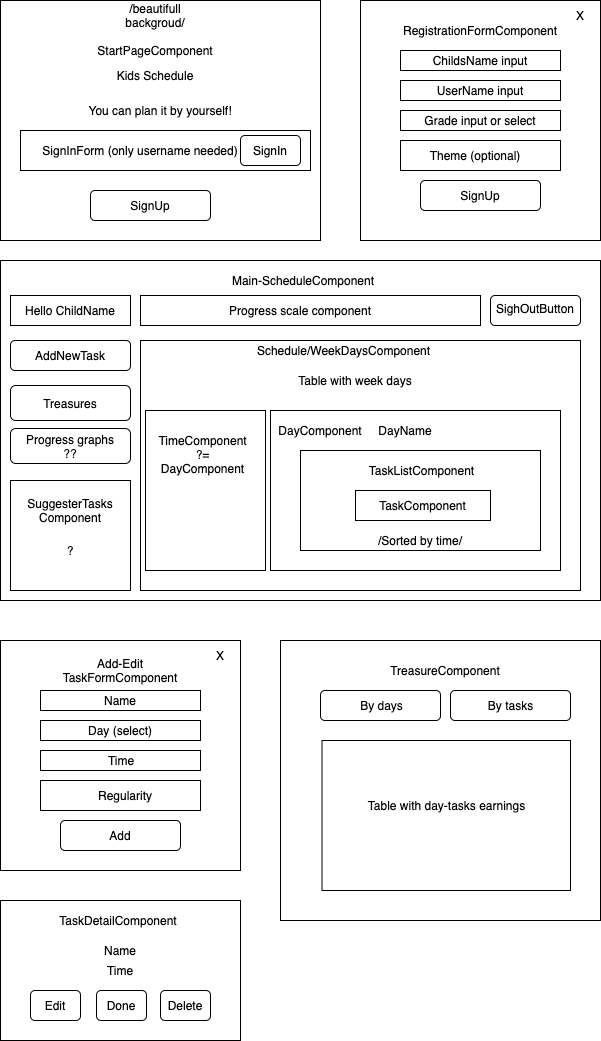

The diagram above was exported from draw.io. Its source (the exported page's mxGraphModel, read from the mxfile embedded in the PNG):
<mxGraphModel dx="946" dy="527" grid="1" gridSize="10" guides="1" tooltips="1" connect="1" arrows="1" fold="1" page="1" pageScale="1" pageWidth="850" pageHeight="1100" math="0" shadow="0">
  <root>
    <mxCell id="0" />
    <mxCell id="1" parent="0" />
    <mxCell id="3kD9lTt6yd3BeEn__hnE-37" value="" style="rounded=0;whiteSpace=wrap;html=1;" vertex="1" parent="1">
      <mxGeometry x="503" y="530" width="120" height="60" as="geometry" />
    </mxCell>
    <mxCell id="3kD9lTt6yd3BeEn__hnE-1" value="" style="rounded=0;whiteSpace=wrap;html=1;" vertex="1" parent="1">
      <mxGeometry x="200" y="40" width="320" height="240" as="geometry" />
    </mxCell>
    <mxCell id="3kD9lTt6yd3BeEn__hnE-2" value="StartPageComponent" style="text;html=1;strokeColor=none;fillColor=none;align=center;verticalAlign=middle;whiteSpace=wrap;rounded=0;" vertex="1" parent="1">
      <mxGeometry x="235" y="80" width="240" height="20" as="geometry" />
    </mxCell>
    <mxCell id="3kD9lTt6yd3BeEn__hnE-3" value="Kids Schedule" style="text;html=1;strokeColor=none;fillColor=none;align=center;verticalAlign=middle;whiteSpace=wrap;rounded=0;" vertex="1" parent="1">
      <mxGeometry x="305" y="100" width="100" height="30" as="geometry" />
    </mxCell>
    <mxCell id="3kD9lTt6yd3BeEn__hnE-4" value="You can plan it by yourself!" style="text;html=1;strokeColor=none;fillColor=none;align=center;verticalAlign=middle;whiteSpace=wrap;rounded=0;" vertex="1" parent="1">
      <mxGeometry x="280" y="140" width="160" height="20" as="geometry" />
    </mxCell>
    <mxCell id="3kD9lTt6yd3BeEn__hnE-5" value="/beautifull backgroud/" style="text;html=1;strokeColor=none;fillColor=none;align=center;verticalAlign=middle;whiteSpace=wrap;rounded=0;" vertex="1" parent="1">
      <mxGeometry x="300" y="40" width="110" height="30" as="geometry" />
    </mxCell>
    <mxCell id="3kD9lTt6yd3BeEn__hnE-7" value="" style="rounded=0;whiteSpace=wrap;html=1;" vertex="1" parent="1">
      <mxGeometry x="220" y="170" width="290" height="40" as="geometry" />
    </mxCell>
    <mxCell id="3kD9lTt6yd3BeEn__hnE-8" value="SignInForm (only username needed)" style="text;html=1;strokeColor=none;fillColor=none;align=center;verticalAlign=middle;whiteSpace=wrap;rounded=0;" vertex="1" parent="1">
      <mxGeometry x="235" y="180" width="210" height="20" as="geometry" />
    </mxCell>
    <mxCell id="3kD9lTt6yd3BeEn__hnE-9" value="" style="rounded=1;whiteSpace=wrap;html=1;" vertex="1" parent="1">
      <mxGeometry x="440" y="175" width="60" height="30" as="geometry" />
    </mxCell>
    <mxCell id="3kD9lTt6yd3BeEn__hnE-10" value="SignIn" style="text;html=1;strokeColor=none;fillColor=none;align=center;verticalAlign=middle;whiteSpace=wrap;rounded=0;" vertex="1" parent="1">
      <mxGeometry x="450" y="180" width="40" height="20" as="geometry" />
    </mxCell>
    <mxCell id="3kD9lTt6yd3BeEn__hnE-11" value="SignUp" style="rounded=1;whiteSpace=wrap;html=1;" vertex="1" parent="1">
      <mxGeometry x="290" y="230" width="120" height="30" as="geometry" />
    </mxCell>
    <mxCell id="3kD9lTt6yd3BeEn__hnE-12" value="" style="rounded=0;whiteSpace=wrap;html=1;" vertex="1" parent="1">
      <mxGeometry x="560" y="40" width="240" height="240" as="geometry" />
    </mxCell>
    <mxCell id="3kD9lTt6yd3BeEn__hnE-13" value="RegistrationFormComponent" style="text;html=1;strokeColor=none;fillColor=none;align=center;verticalAlign=middle;whiteSpace=wrap;rounded=0;" vertex="1" parent="1">
      <mxGeometry x="620" y="60" width="120" height="20" as="geometry" />
    </mxCell>
    <mxCell id="3kD9lTt6yd3BeEn__hnE-14" value="" style="rounded=0;whiteSpace=wrap;html=1;" vertex="1" parent="1">
      <mxGeometry x="600" y="90" width="160" height="20" as="geometry" />
    </mxCell>
    <mxCell id="3kD9lTt6yd3BeEn__hnE-15" value="ChildsName input" style="text;html=1;strokeColor=none;fillColor=none;align=center;verticalAlign=middle;whiteSpace=wrap;rounded=0;" vertex="1" parent="1">
      <mxGeometry x="620" y="90" width="120" height="20" as="geometry" />
    </mxCell>
    <mxCell id="3kD9lTt6yd3BeEn__hnE-16" value="" style="rounded=0;whiteSpace=wrap;html=1;" vertex="1" parent="1">
      <mxGeometry x="600" y="120" width="160" height="20" as="geometry" />
    </mxCell>
    <mxCell id="3kD9lTt6yd3BeEn__hnE-17" value="UserName input" style="text;html=1;strokeColor=none;fillColor=none;align=center;verticalAlign=middle;whiteSpace=wrap;rounded=0;" vertex="1" parent="1">
      <mxGeometry x="620" y="120" width="120" height="20" as="geometry" />
    </mxCell>
    <mxCell id="3kD9lTt6yd3BeEn__hnE-19" value="SignUp" style="rounded=1;whiteSpace=wrap;html=1;" vertex="1" parent="1">
      <mxGeometry x="620" y="220" width="120" height="30" as="geometry" />
    </mxCell>
    <mxCell id="3kD9lTt6yd3BeEn__hnE-20" value="" style="rounded=0;whiteSpace=wrap;html=1;" vertex="1" parent="1">
      <mxGeometry x="600" y="150" width="160" height="20" as="geometry" />
    </mxCell>
    <mxCell id="3kD9lTt6yd3BeEn__hnE-21" value="Grade input or select" style="text;html=1;strokeColor=none;fillColor=none;align=center;verticalAlign=middle;whiteSpace=wrap;rounded=0;" vertex="1" parent="1">
      <mxGeometry x="620" y="150" width="120" height="20" as="geometry" />
    </mxCell>
    <mxCell id="3kD9lTt6yd3BeEn__hnE-22" value="" style="rounded=0;whiteSpace=wrap;html=1;" vertex="1" parent="1">
      <mxGeometry x="600" y="180" width="160" height="30" as="geometry" />
    </mxCell>
    <mxCell id="3kD9lTt6yd3BeEn__hnE-23" value="Theme (optional)" style="text;html=1;strokeColor=none;fillColor=none;align=center;verticalAlign=middle;whiteSpace=wrap;rounded=0;" vertex="1" parent="1">
      <mxGeometry x="620" y="185" width="110" height="20" as="geometry" />
    </mxCell>
    <mxCell id="3kD9lTt6yd3BeEn__hnE-24" value="" style="rounded=0;whiteSpace=wrap;html=1;" vertex="1" parent="1">
      <mxGeometry x="200" y="300" width="600" height="340" as="geometry" />
    </mxCell>
    <mxCell id="3kD9lTt6yd3BeEn__hnE-25" value="Main-ScheduleComponent" style="text;html=1;strokeColor=none;fillColor=none;align=center;verticalAlign=middle;whiteSpace=wrap;rounded=0;" vertex="1" parent="1">
      <mxGeometry x="383" y="310" width="240" height="20" as="geometry" />
    </mxCell>
    <mxCell id="3kD9lTt6yd3BeEn__hnE-26" value="" style="rounded=0;whiteSpace=wrap;html=1;" vertex="1" parent="1">
      <mxGeometry x="210" y="335" width="120" height="30" as="geometry" />
    </mxCell>
    <mxCell id="3kD9lTt6yd3BeEn__hnE-27" value="Hello ChildName" style="text;html=1;strokeColor=none;fillColor=none;align=center;verticalAlign=middle;whiteSpace=wrap;rounded=0;" vertex="1" parent="1">
      <mxGeometry x="220" y="340" width="100" height="20" as="geometry" />
    </mxCell>
    <mxCell id="3kD9lTt6yd3BeEn__hnE-28" value="" style="rounded=0;whiteSpace=wrap;html=1;" vertex="1" parent="1">
      <mxGeometry x="340" y="380" width="440" height="250" as="geometry" />
    </mxCell>
    <mxCell id="3kD9lTt6yd3BeEn__hnE-29" value="Schedule/WeekDaysComponent" style="text;html=1;strokeColor=none;fillColor=none;align=center;verticalAlign=middle;whiteSpace=wrap;rounded=0;" vertex="1" parent="1">
      <mxGeometry x="456" y="380" width="175" height="20" as="geometry" />
    </mxCell>
    <mxCell id="3kD9lTt6yd3BeEn__hnE-34" value="Table with week days" style="text;html=1;strokeColor=none;fillColor=none;align=center;verticalAlign=middle;whiteSpace=wrap;rounded=0;" vertex="1" parent="1">
      <mxGeometry x="465" y="410" width="180" height="20" as="geometry" />
    </mxCell>
    <mxCell id="3kD9lTt6yd3BeEn__hnE-38" value="" style="rounded=0;whiteSpace=wrap;html=1;" vertex="1" parent="1">
      <mxGeometry x="470" y="450" width="290" height="160" as="geometry" />
    </mxCell>
    <mxCell id="3kD9lTt6yd3BeEn__hnE-39" value="DayName" style="text;html=1;strokeColor=none;fillColor=none;align=center;verticalAlign=middle;whiteSpace=wrap;rounded=0;" vertex="1" parent="1">
      <mxGeometry x="535" y="460" width="140" height="20" as="geometry" />
    </mxCell>
    <mxCell id="3kD9lTt6yd3BeEn__hnE-40" value="" style="rounded=0;whiteSpace=wrap;html=1;" vertex="1" parent="1">
      <mxGeometry x="345" y="450" width="120" height="160" as="geometry" />
    </mxCell>
    <mxCell id="3kD9lTt6yd3BeEn__hnE-41" value="DayComponent" style="text;html=1;strokeColor=none;fillColor=none;align=center;verticalAlign=middle;whiteSpace=wrap;rounded=0;" vertex="1" parent="1">
      <mxGeometry x="480" y="460" width="80" height="20" as="geometry" />
    </mxCell>
    <mxCell id="3kD9lTt6yd3BeEn__hnE-43" value="" style="rounded=1;whiteSpace=wrap;html=1;" vertex="1" parent="1">
      <mxGeometry x="690" y="335" width="90" height="30" as="geometry" />
    </mxCell>
    <mxCell id="3kD9lTt6yd3BeEn__hnE-44" value="SighOutButton" style="text;html=1;strokeColor=none;fillColor=none;align=center;verticalAlign=middle;whiteSpace=wrap;rounded=0;" vertex="1" parent="1">
      <mxGeometry x="700" y="335" width="70" height="25" as="geometry" />
    </mxCell>
    <mxCell id="3kD9lTt6yd3BeEn__hnE-46" value="TimeComponent&lt;br&gt;?= DayComponent" style="text;html=1;strokeColor=none;fillColor=none;align=center;verticalAlign=middle;whiteSpace=wrap;rounded=0;" vertex="1" parent="1">
      <mxGeometry x="365" y="468" width="75" height="52" as="geometry" />
    </mxCell>
    <mxCell id="3kD9lTt6yd3BeEn__hnE-47" value="" style="rounded=1;whiteSpace=wrap;html=1;" vertex="1" parent="1">
      <mxGeometry x="210" y="380" width="120" height="30" as="geometry" />
    </mxCell>
    <mxCell id="3kD9lTt6yd3BeEn__hnE-48" value="AddNewTask" style="text;html=1;strokeColor=none;fillColor=none;align=center;verticalAlign=middle;whiteSpace=wrap;rounded=0;" vertex="1" parent="1">
      <mxGeometry x="230" y="385" width="80" height="20" as="geometry" />
    </mxCell>
    <mxCell id="3kD9lTt6yd3BeEn__hnE-49" value="" style="rounded=0;whiteSpace=wrap;html=1;" vertex="1" parent="1">
      <mxGeometry x="500" y="490" width="240" height="100" as="geometry" />
    </mxCell>
    <mxCell id="3kD9lTt6yd3BeEn__hnE-50" value="TaskListComponent" style="text;html=1;strokeColor=none;fillColor=none;align=center;verticalAlign=middle;whiteSpace=wrap;rounded=0;" vertex="1" parent="1">
      <mxGeometry x="553" y="500" width="137" height="20" as="geometry" />
    </mxCell>
    <mxCell id="3kD9lTt6yd3BeEn__hnE-51" value="" style="rounded=0;whiteSpace=wrap;html=1;" vertex="1" parent="1">
      <mxGeometry x="555" y="530" width="135" height="30" as="geometry" />
    </mxCell>
    <mxCell id="3kD9lTt6yd3BeEn__hnE-52" value="TaskComponent" style="text;html=1;strokeColor=none;fillColor=none;align=center;verticalAlign=middle;whiteSpace=wrap;rounded=0;" vertex="1" parent="1">
      <mxGeometry x="580" y="535" width="85" height="20" as="geometry" />
    </mxCell>
    <mxCell id="3kD9lTt6yd3BeEn__hnE-53" value="/Sorted by time/" style="text;html=1;strokeColor=none;fillColor=none;align=center;verticalAlign=middle;whiteSpace=wrap;rounded=0;" vertex="1" parent="1">
      <mxGeometry x="540" y="570" width="160" height="20" as="geometry" />
    </mxCell>
    <mxCell id="3kD9lTt6yd3BeEn__hnE-55" value="X" style="text;html=1;strokeColor=none;fillColor=none;align=center;verticalAlign=middle;whiteSpace=wrap;rounded=0;" vertex="1" parent="1">
      <mxGeometry x="760" y="45" width="40" height="20" as="geometry" />
    </mxCell>
    <mxCell id="3kD9lTt6yd3BeEn__hnE-56" value="" style="rounded=0;whiteSpace=wrap;html=1;" vertex="1" parent="1">
      <mxGeometry x="210" y="520" width="120" height="110" as="geometry" />
    </mxCell>
    <mxCell id="3kD9lTt6yd3BeEn__hnE-57" value="SuggesterTasks&lt;br&gt;Component" style="text;html=1;strokeColor=none;fillColor=none;align=center;verticalAlign=middle;whiteSpace=wrap;rounded=0;" vertex="1" parent="1">
      <mxGeometry x="220" y="540" width="100" height="20" as="geometry" />
    </mxCell>
    <mxCell id="3kD9lTt6yd3BeEn__hnE-59" value="?" style="text;html=1;strokeColor=none;fillColor=none;align=center;verticalAlign=middle;whiteSpace=wrap;rounded=0;" vertex="1" parent="1">
      <mxGeometry x="250" y="580" width="40" height="20" as="geometry" />
    </mxCell>
    <mxCell id="3kD9lTt6yd3BeEn__hnE-60" value="" style="rounded=1;whiteSpace=wrap;html=1;" vertex="1" parent="1">
      <mxGeometry x="210" y="425" width="120" height="35" as="geometry" />
    </mxCell>
    <mxCell id="3kD9lTt6yd3BeEn__hnE-61" value="Treasures" style="text;html=1;strokeColor=none;fillColor=none;align=center;verticalAlign=middle;whiteSpace=wrap;rounded=0;" vertex="1" parent="1">
      <mxGeometry x="230" y="432.5" width="80" height="20" as="geometry" />
    </mxCell>
    <mxCell id="3kD9lTt6yd3BeEn__hnE-63" value="" style="rounded=0;whiteSpace=wrap;html=1;" vertex="1" parent="1">
      <mxGeometry x="340" y="335" width="340" height="30" as="geometry" />
    </mxCell>
    <mxCell id="3kD9lTt6yd3BeEn__hnE-54" value="Progress scale component" style="text;html=1;strokeColor=none;fillColor=none;align=center;verticalAlign=middle;whiteSpace=wrap;rounded=0;" vertex="1" parent="1">
      <mxGeometry x="338" y="340" width="324" height="20" as="geometry" />
    </mxCell>
    <mxCell id="3kD9lTt6yd3BeEn__hnE-67" value="" style="rounded=0;whiteSpace=wrap;html=1;" vertex="1" parent="1">
      <mxGeometry x="480" y="680" width="320" height="280" as="geometry" />
    </mxCell>
    <mxCell id="3kD9lTt6yd3BeEn__hnE-68" value="TreasureComponent" style="text;html=1;strokeColor=none;fillColor=none;align=center;verticalAlign=middle;whiteSpace=wrap;rounded=0;" vertex="1" parent="1">
      <mxGeometry x="540" y="700" width="210" height="20" as="geometry" />
    </mxCell>
    <mxCell id="3kD9lTt6yd3BeEn__hnE-69" value="" style="rounded=1;whiteSpace=wrap;html=1;" vertex="1" parent="1">
      <mxGeometry x="520" y="730" width="120" height="30" as="geometry" />
    </mxCell>
    <mxCell id="3kD9lTt6yd3BeEn__hnE-70" value="By days" style="text;html=1;strokeColor=none;fillColor=none;align=center;verticalAlign=middle;whiteSpace=wrap;rounded=0;" vertex="1" parent="1">
      <mxGeometry x="543" y="735" width="77" height="20" as="geometry" />
    </mxCell>
    <mxCell id="3kD9lTt6yd3BeEn__hnE-71" value="" style="rounded=1;whiteSpace=wrap;html=1;" vertex="1" parent="1">
      <mxGeometry x="650" y="730" width="120" height="30" as="geometry" />
    </mxCell>
    <mxCell id="3kD9lTt6yd3BeEn__hnE-72" value="By tasks" style="text;html=1;strokeColor=none;fillColor=none;align=center;verticalAlign=middle;whiteSpace=wrap;rounded=0;" vertex="1" parent="1">
      <mxGeometry x="671.5" y="735" width="77" height="20" as="geometry" />
    </mxCell>
    <mxCell id="3kD9lTt6yd3BeEn__hnE-73" value="" style="rounded=1;whiteSpace=wrap;html=1;" vertex="1" parent="1">
      <mxGeometry x="210" y="468" width="120" height="35" as="geometry" />
    </mxCell>
    <mxCell id="3kD9lTt6yd3BeEn__hnE-74" value="Progress graphs ??" style="text;html=1;strokeColor=none;fillColor=none;align=center;verticalAlign=middle;whiteSpace=wrap;rounded=0;" vertex="1" parent="1">
      <mxGeometry x="220" y="475.5" width="100" height="20" as="geometry" />
    </mxCell>
    <mxCell id="3kD9lTt6yd3BeEn__hnE-75" value="" style="rounded=0;whiteSpace=wrap;html=1;" vertex="1" parent="1">
      <mxGeometry x="200" y="680" width="240" height="230" as="geometry" />
    </mxCell>
    <mxCell id="3kD9lTt6yd3BeEn__hnE-76" value="Add-Edit TaskFormComponent" style="text;html=1;strokeColor=none;fillColor=none;align=center;verticalAlign=middle;whiteSpace=wrap;rounded=0;" vertex="1" parent="1">
      <mxGeometry x="260" y="700" width="120" height="20" as="geometry" />
    </mxCell>
    <mxCell id="3kD9lTt6yd3BeEn__hnE-77" value="" style="rounded=0;whiteSpace=wrap;html=1;" vertex="1" parent="1">
      <mxGeometry x="240" y="730" width="160" height="20" as="geometry" />
    </mxCell>
    <mxCell id="3kD9lTt6yd3BeEn__hnE-78" value="Name" style="text;html=1;strokeColor=none;fillColor=none;align=center;verticalAlign=middle;whiteSpace=wrap;rounded=0;" vertex="1" parent="1">
      <mxGeometry x="260" y="730" width="120" height="20" as="geometry" />
    </mxCell>
    <mxCell id="3kD9lTt6yd3BeEn__hnE-79" value="" style="rounded=0;whiteSpace=wrap;html=1;" vertex="1" parent="1">
      <mxGeometry x="240" y="760" width="160" height="20" as="geometry" />
    </mxCell>
    <mxCell id="3kD9lTt6yd3BeEn__hnE-80" value="Day (select)" style="text;html=1;strokeColor=none;fillColor=none;align=center;verticalAlign=middle;whiteSpace=wrap;rounded=0;" vertex="1" parent="1">
      <mxGeometry x="260" y="760" width="120" height="20" as="geometry" />
    </mxCell>
    <mxCell id="3kD9lTt6yd3BeEn__hnE-81" value="Add" style="rounded=1;whiteSpace=wrap;html=1;" vertex="1" parent="1">
      <mxGeometry x="260" y="860" width="120" height="30" as="geometry" />
    </mxCell>
    <mxCell id="3kD9lTt6yd3BeEn__hnE-82" value="" style="rounded=0;whiteSpace=wrap;html=1;" vertex="1" parent="1">
      <mxGeometry x="240" y="790" width="160" height="20" as="geometry" />
    </mxCell>
    <mxCell id="3kD9lTt6yd3BeEn__hnE-83" value="Time" style="text;html=1;strokeColor=none;fillColor=none;align=center;verticalAlign=middle;whiteSpace=wrap;rounded=0;" vertex="1" parent="1">
      <mxGeometry x="261" y="790" width="120" height="20" as="geometry" />
    </mxCell>
    <mxCell id="3kD9lTt6yd3BeEn__hnE-84" value="" style="rounded=0;whiteSpace=wrap;html=1;" vertex="1" parent="1">
      <mxGeometry x="240" y="820" width="160" height="30" as="geometry" />
    </mxCell>
    <mxCell id="3kD9lTt6yd3BeEn__hnE-85" value="Regularity" style="text;html=1;strokeColor=none;fillColor=none;align=center;verticalAlign=middle;whiteSpace=wrap;rounded=0;" vertex="1" parent="1">
      <mxGeometry x="270" y="825" width="110" height="20" as="geometry" />
    </mxCell>
    <mxCell id="3kD9lTt6yd3BeEn__hnE-86" value="X" style="text;html=1;strokeColor=none;fillColor=none;align=center;verticalAlign=middle;whiteSpace=wrap;rounded=0;" vertex="1" parent="1">
      <mxGeometry x="400" y="685" width="40" height="20" as="geometry" />
    </mxCell>
    <mxCell id="3kD9lTt6yd3BeEn__hnE-88" value="" style="rounded=0;whiteSpace=wrap;html=1;" vertex="1" parent="1">
      <mxGeometry x="521.5" y="780" width="248.5" height="150" as="geometry" />
    </mxCell>
    <mxCell id="3kD9lTt6yd3BeEn__hnE-89" value="Table with day-tasks earnings" style="text;html=1;strokeColor=none;fillColor=none;align=center;verticalAlign=middle;whiteSpace=wrap;rounded=0;" vertex="1" parent="1">
      <mxGeometry x="543" y="820" width="207" height="50" as="geometry" />
    </mxCell>
    <mxCell id="3kD9lTt6yd3BeEn__hnE-90" value="" style="rounded=0;whiteSpace=wrap;html=1;" vertex="1" parent="1">
      <mxGeometry x="200" y="940" width="240" height="140" as="geometry" />
    </mxCell>
    <mxCell id="3kD9lTt6yd3BeEn__hnE-91" value="TaskDetailComponent" style="text;html=1;strokeColor=none;fillColor=none;align=center;verticalAlign=middle;whiteSpace=wrap;rounded=0;" vertex="1" parent="1">
      <mxGeometry x="253" y="950" width="130" height="20" as="geometry" />
    </mxCell>
    <mxCell id="3kD9lTt6yd3BeEn__hnE-92" value="Name" style="text;html=1;strokeColor=none;fillColor=none;align=center;verticalAlign=middle;whiteSpace=wrap;rounded=0;" vertex="1" parent="1">
      <mxGeometry x="260" y="980" width="120" height="20" as="geometry" />
    </mxCell>
    <mxCell id="3kD9lTt6yd3BeEn__hnE-93" value="Time" style="text;html=1;strokeColor=none;fillColor=none;align=center;verticalAlign=middle;whiteSpace=wrap;rounded=0;" vertex="1" parent="1">
      <mxGeometry x="290" y="1000" width="60" height="20" as="geometry" />
    </mxCell>
    <mxCell id="3kD9lTt6yd3BeEn__hnE-95" value="Edit" style="rounded=1;whiteSpace=wrap;html=1;" vertex="1" parent="1">
      <mxGeometry x="230" y="1030" width="50" height="30" as="geometry" />
    </mxCell>
    <mxCell id="3kD9lTt6yd3BeEn__hnE-96" value="Done" style="rounded=1;whiteSpace=wrap;html=1;" vertex="1" parent="1">
      <mxGeometry x="296" y="1030" width="50" height="30" as="geometry" />
    </mxCell>
    <mxCell id="3kD9lTt6yd3BeEn__hnE-97" value="Delete" style="rounded=1;whiteSpace=wrap;html=1;" vertex="1" parent="1">
      <mxGeometry x="360" y="1030" width="50" height="30" as="geometry" />
    </mxCell>
  </root>
</mxGraphModel>